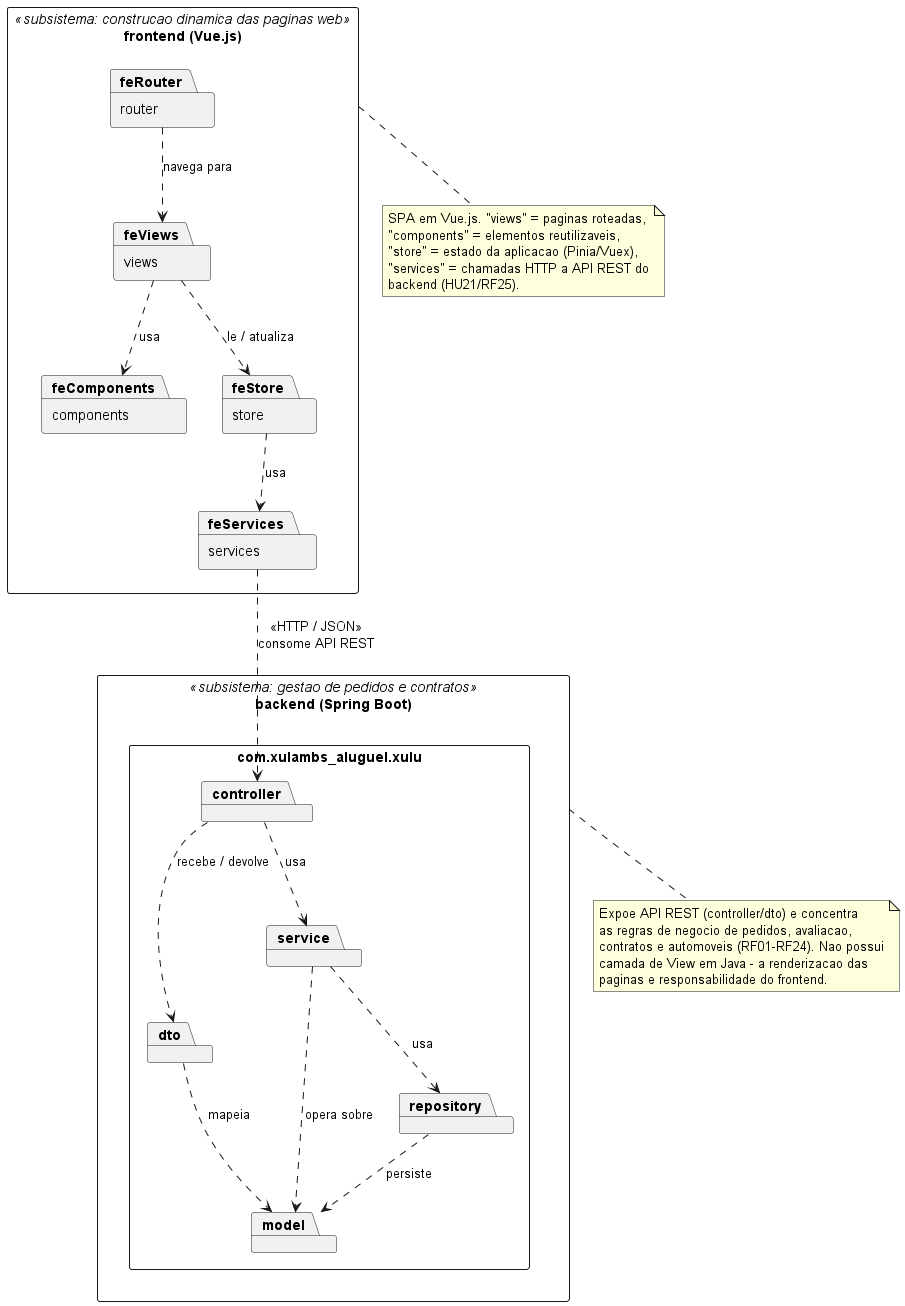

The diagram above was rendered by PlantUML. Its source (embedded in the PNG):
@startuml diagrama_de_pacotes
' =====================================================================
' Sistema de Aluguel de Automoveis
' Diagrama de Pacotes (Visao Logica) - Lab02S01
' Fonte versionada em docs/diagramas/diagrama-de-pacotes.puml
' Dois subsistemas (conforme enunciado): backend Spring (gestao de
' pedidos e contratos, expondo API REST) e frontend Vue.js (construcao
' dinamica das paginas web), que consome essa API via HTTP/JSON.
' =====================================================================

skinparam shadowing false
skinparam packageStyle rectangle

package "frontend (Vue.js)" as frontend <<subsistema: construcao dinamica das paginas web>> {
  package "views" as feViews
  package "components" as feComponents
  package "router" as feRouter
  package "store" as feStore
  package "services" as feServices
}

package "backend (Spring Boot)" as backend <<subsistema: gestao de pedidos e contratos>> {
  package "com.xulambs_aluguel.xulu" {
    package "controller" as controller
    package "dto" as dto
    package "model" as model
    package "service" as service
    package "repository" as repository
  }
}

' ============================ DEPENDENCIAS =============================

feRouter ..> feViews      : navega para
feViews ..> feComponents  : usa
feViews ..> feStore       : le / atualiza
feStore ..> feServices    : usa

controller ..> service   : usa
controller ..> dto       : recebe / devolve

dto ..> model            : mapeia

service ..> model        : opera sobre
service ..> repository   : usa

repository ..> model     : persiste

feServices ..> controller : <<HTTP / JSON>>\nconsome API REST

note bottom of frontend
  SPA em Vue.js. "views" = paginas roteadas,
  "components" = elementos reutilizaveis,
  "store" = estado da aplicacao (Pinia/Vuex),
  "services" = chamadas HTTP a API REST do
  backend (HU21/RF25).
end note

note bottom of backend
  Expoe API REST (controller/dto) e concentra
  as regras de negocio de pedidos, avaliacao,
  contratos e automoveis (RF01-RF24). Nao possui
  camada de View em Java - a renderizacao das
  paginas e responsabilidade do frontend.
end note

@enduml